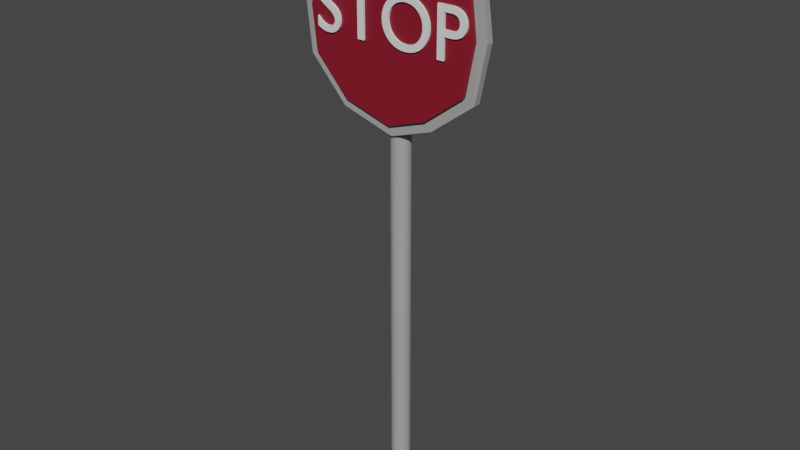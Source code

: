 # Source: Stop_Sign.blend  (saved by Blender 3.1.7; exported with 4.5.12 LTS)
import bpy
from mathutils import Matrix  # noqa: F401  (used for matrix-valued properties, if any)

bpy.ops.wm.read_factory_settings(use_empty=True)
scene = bpy.context.scene
scene.name = 'Scene'

# ---- collections
col_collection = bpy.data.collections.new('Collection'); scene.collection.children.link(col_collection)

# ---- materials (node trees are filled in below, after node groups)
mat_material_004 = bpy.data.materials.new('Material.004')
mat_material_004.use_transparent_shadow = False
mat_material_003 = bpy.data.materials.new('Material.003')
mat_material_003.use_transparent_shadow = False
mat_material_002 = bpy.data.materials.new('Material.002')
mat_material_002.use_transparent_shadow = False
mat_material_001 = bpy.data.materials.new('Material.001')
mat_material_001.use_transparent_shadow = False

# ---- material node trees
mat_material_004.use_nodes = True; mat_material_004.node_tree.nodes.clear()
_N = mat_material_004.node_tree.nodes; _L = mat_material_004.node_tree.links
n0 = _N.new('ShaderNodeBsdfPrincipled'); n0.name = 'Principled BSDF'; n0.location = (10, 300)
n0.distribution = 'GGX'
n0.subsurface_method = 'RANDOM_WALK_SKIN'
n0.inputs[0].default_value = (0.3663, 0.3663, 0.3663, 1.0)
n0.inputs[3].default_value = 1.45
n0.inputs[27].default_value = (0.0, 0.0, 0.0, 1.0)
n0.inputs[28].default_value = 1.0
n1 = _N.new('ShaderNodeOutputMaterial'); n1.name = 'Material Output'; n1.location = (300, 300)
_L.new(n0.outputs[0], n1.inputs[0])
n1.is_active_output = True
mat_material_003.use_nodes = True; mat_material_003.node_tree.nodes.clear()
_N = mat_material_003.node_tree.nodes; _L = mat_material_003.node_tree.links
n0 = _N.new('ShaderNodeBsdfPrincipled'); n0.name = 'Principled BSDF'; n0.location = (10, 300)
n0.distribution = 'GGX'
n0.subsurface_method = 'RANDOM_WALK_SKIN'
n0.inputs[0].default_value = (0.3663, 0.3663, 0.3663, 1.0)
n0.inputs[3].default_value = 1.45
n0.inputs[27].default_value = (0.0, 0.0, 0.0, 1.0)
n0.inputs[28].default_value = 1.0
n1 = _N.new('ShaderNodeOutputMaterial'); n1.name = 'Material Output'; n1.location = (300, 300)
_L.new(n0.outputs[0], n1.inputs[0])
n1.is_active_output = True
mat_material_002.use_nodes = True; mat_material_002.node_tree.nodes.clear()
_N = mat_material_002.node_tree.nodes; _L = mat_material_002.node_tree.links
n0 = _N.new('ShaderNodeBsdfPrincipled'); n0.name = 'Principled BSDF'; n0.location = (10, 300)
n0.distribution = 'GGX'
n0.subsurface_method = 'RANDOM_WALK_SKIN'
n0.inputs[0].default_value = (0.3663, 0.3663, 0.3663, 1.0)
n0.inputs[3].default_value = 1.45
n0.inputs[27].default_value = (0.0, 0.0, 0.0, 1.0)
n0.inputs[28].default_value = 1.0
n1 = _N.new('ShaderNodeOutputMaterial'); n1.name = 'Material Output'; n1.location = (300, 300)
_L.new(n0.outputs[0], n1.inputs[0])
n1.is_active_output = True
mat_material_001.use_nodes = True; mat_material_001.node_tree.nodes.clear()
_N = mat_material_001.node_tree.nodes; _L = mat_material_001.node_tree.links
n0 = _N.new('ShaderNodeBsdfPrincipled'); n0.name = 'Principled BSDF'; n0.location = (10, 300)
n0.distribution = 'GGX'
n0.subsurface_method = 'RANDOM_WALK_SKIN'
n0.inputs[0].default_value = (0.2346, 0.008023, 0.02217, 1.0)
n0.inputs[3].default_value = 1.45
n0.inputs[27].default_value = (0.0, 0.0, 0.0, 1.0)
n0.inputs[28].default_value = 1.0
n1 = _N.new('ShaderNodeOutputMaterial'); n1.name = 'Material Output'; n1.location = (300, 300)
_L.new(n0.outputs[0], n1.inputs[0])
n1.is_active_output = True

# ---- world
world_world = bpy.data.worlds.new('World'); scene.world = world_world
world_world.use_nodes = True; world_world.node_tree.nodes.clear()
_N = world_world.node_tree.nodes; _L = world_world.node_tree.links
n0 = _N.new('ShaderNodeOutputWorld'); n0.name = 'World Output'; n0.location = (300, 300)
n1 = _N.new('ShaderNodeBackground'); n1.name = 'Background'; n1.location = (10, 300)
n1.inputs[0].default_value = (0.05088, 0.05088, 0.05088, 1.0)
_L.new(n1.outputs[0], n0.inputs[0])
n0.is_active_output = True
world_world.color = (0.05088, 0.05088, 0.05088)
world_world.use_sun_shadow = False
world_world.sun_shadow_jitter_overblur = 0.0

# ---- meshes
me_cylinder = bpy.data.meshes.new('Cylinder')
me_cylinder.from_pydata([(0.0, 1.0, -1.0), (0.0, 1.0, 1.0), (0.1951, 0.9808, -1.0), (0.1951, 0.9808, 1.0), (0.3827, 0.9239, -1.0), (0.3827, 0.9239, 1.0), (0.5556, 0.8315, -1.0), (0.5556, 0.8315, 1.0), (0.7071, 0.7071, -1.0), (0.7071, 0.7071, 1.0), (0.8315, 0.5556, -1.0), (0.8315, 0.5556, 1.0), (0.9239, 0.3827, -1.0), (0.9239, 0.3827, 1.0), (0.9808, 0.1951, -1.0), (0.9808, 0.1951, 1.0), (1.0, -4.371e-08, -1.0), (1.0, -4.371e-08, 1.0), (0.9808, -0.1951, -1.0), (0.9808, -0.1951, 1.0), (0.9239, -0.3827, -1.0), (0.9239, -0.3827, 1.0), (0.8315, -0.5556, -1.0), (0.8315, -0.5556, 1.0), (0.7071, -0.7071, -1.0), (0.7071, -0.7071, 1.0), (0.5556, -0.8315, -1.0), (0.5556, -0.8315, 1.0), (0.3827, -0.9239, -1.0), (0.3827, -0.9239, 1.0), (0.1951, -0.9808, -1.0), (0.1951, -0.9808, 1.0), (-8.742e-08, -1.0, -1.0), (-8.742e-08, -1.0, 1.0), (-0.1951, -0.9808, -1.0), (-0.1951, -0.9808, 1.0), (-0.3827, -0.9239, -1.0), (-0.3827, -0.9239, 1.0), (-0.5556, -0.8315, -1.0), (-0.5556, -0.8315, 1.0), (-0.7071, -0.7071, -1.0), (-0.7071, -0.7071, 1.0), (-0.8315, -0.5556, -1.0), (-0.8315, -0.5556, 1.0), (-0.9239, -0.3827, -1.0), (-0.9239, -0.3827, 1.0), (-0.9808, -0.1951, -1.0), (-0.9808, -0.1951, 1.0), (-1.0, 1.192e-08, -1.0), (-1.0, 1.192e-08, 1.0), (-0.9808, 0.1951, -1.0), (-0.9808, 0.1951, 1.0), (-0.9239, 0.3827, -1.0), (-0.9239, 0.3827, 1.0), (-0.8315, 0.5556, -1.0), (-0.8315, 0.5556, 1.0), (-0.7071, 0.7071, -1.0), (-0.7071, 0.7071, 1.0), (-0.5556, 0.8315, -1.0), (-0.5556, 0.8315, 1.0), (-0.3827, 0.9239, -1.0), (-0.3827, 0.9239, 1.0), (-0.1951, 0.9808, -1.0), (-0.1951, 0.9808, 1.0)], [], [(0, 1, 3, 2), (2, 3, 5, 4), (4, 5, 7, 6), (6, 7, 9, 8), (8, 9, 11, 10), (10, 11, 13, 12), (12, 13, 15, 14), (14, 15, 17, 16), (16, 17, 19, 18), (18, 19, 21, 20), (20, 21, 23, 22), (22, 23, 25, 24), (24, 25, 27, 26), (26, 27, 29, 28), (28, 29, 31, 30), (30, 31, 33, 32), (32, 33, 35, 34), (34, 35, 37, 36), (36, 37, 39, 38), (38, 39, 41, 40), (40, 41, 43, 42), (42, 43, 45, 44), (44, 45, 47, 46), (46, 47, 49, 48), (48, 49, 51, 50), (50, 51, 53, 52), (52, 53, 55, 54), (54, 55, 57, 56), (56, 57, 59, 58), (58, 59, 61, 60), (3, 1, 63, 61, 59, 57, 55, 53, 51, 49, 47, 45, 43, 41, 39, 37, 35, 33, 31, 29, 27, 25, 23, 21, 19, 17, 15, 13, 11, 9, 7, 5), (60, 61, 63, 62), (62, 63, 1, 0), (0, 2, 4, 6, 8, 10, 12, 14, 16, 18, 20, 22, 24, 26, 28, 30, 32, 34, 36, 38, 40, 42, 44, 46, 48, 50, 52, 54, 56, 58, 60, 62)])
_uv = me_cylinder.uv_layers.new(name='UVMap')
_uv.uv.foreach_set('vector', [1.0, 0.5, 1.0, 1.0, 0.9688, 1.0, 0.9688, 0.5, 0.9688, 0.5, 0.9688, 1.0, 0.9375, 1.0, 0.9375, 0.5, 0.9375, 0.5, 0.9375, 1.0, 0.9062, 1.0, 0.9062, 0.5, 0.9062, 0.5, 0.9062, 1.0, 0.875, 1.0, 0.875, 0.5, 0.875, 0.5, 0.875, 1.0, 0.8438, 1.0, 0.8438, 0.5, 0.8438, 0.5, 0.8438, 1.0, 0.8125, 1.0, 0.8125, 0.5, 0.8125, 0.5, 0.8125, 1.0, 0.7812, 1.0, 0.7812, 0.5, 0.7812, 0.5, 0.7812, 1.0, 0.75, 1.0, 0.75, 0.5, 0.75, 0.5, 0.75, 1.0, 0.7188, 1.0, 0.7188, 0.5, 0.7188, 0.5, 0.7188, 1.0, 0.6875, 1.0, 0.6875, 0.5, 0.6875, 0.5, 0.6875, 1.0, 0.6562, 1.0, 0.6562, 0.5, 0.6562, 0.5, 0.6562, 1.0, 0.625, 1.0, 0.625, 0.5, 0.625, 0.5, 0.625, 1.0, 0.5938, 1.0, 0.5938, 0.5, 0.5938, 0.5, 0.5938, 1.0, 0.5625, 1.0, 0.5625, 0.5, 0.5625, 0.5, 0.5625, 1.0, 0.5312, 1.0, 0.5312, 0.5, 0.5312, 0.5, 0.5312, 1.0, 0.5, 1.0, 0.5, 0.5, 0.5, 0.5, 0.5, 1.0, 0.4688, 1.0, 0.4688, 0.5, 0.4688, 0.5, 0.4688, 1.0, 0.4375, 1.0, 0.4375, 0.5, 0.4375, 0.5, 0.4375, 1.0, 0.4062, 1.0, 0.4062, 0.5, 0.4062, 0.5, 0.4062, 1.0, 0.375, 1.0, 0.375, 0.5, 0.375, 0.5, 0.375, 1.0, 0.3438, 1.0, 0.3438, 0.5, 0.3438, 0.5, 0.3438, 1.0, 0.3125, 1.0, 0.3125, 0.5, 0.3125, 0.5, 0.3125, 1.0, 0.2812, 1.0, 0.2812, 0.5, 0.2812, 0.5, 0.2812, 1.0, 0.25, 1.0, 0.25, 0.5, 0.25, 0.5, 0.25, 1.0, 0.2188, 1.0, 0.2188, 0.5, 0.2188, 0.5, 0.2188, 1.0, 0.1875, 1.0, 0.1875, 0.5, 0.1875, 0.5, 0.1875, 1.0, 0.1562, 1.0, 0.1562, 0.5, 0.1562, 0.5, 0.1562, 1.0, 0.125, 1.0, 0.125, 0.5, 0.125, 0.5, 0.125, 1.0, 0.09375, 1.0, 0.09375, 0.5, 0.09375, 0.5, 0.09375, 1.0, 0.0625, 1.0, 0.0625, 0.5, 0.2968, 0.4854, 0.25, 0.49, 0.2032, 0.4854, 0.1582, 0.4717, 0.1167, 0.4496, 0.08029, 0.4197, 0.05045, 0.3833, 0.02827, 0.3418, 0.01461, 0.2968, 0.01, 0.25, 0.01461, 0.2032, 0.02827, 0.1582, 0.05045, 0.1167, 0.08029, 0.08029, 0.1167, 0.05045, 0.1582, 0.02827, 0.2032, 0.01461, 0.25, 0.01, 0.2968, 0.01461, 0.3418, 0.02827, 0.3833, 0.05045, 0.4197, 0.08029, 0.4496, 0.1167, 0.4717, 0.1582, 0.4854, 0.2032, 0.49, 0.25, 0.4854, 0.2968, 0.4717, 0.3418, 0.4496, 0.3833, 0.4197, 0.4197, 0.3833, 0.4496, 0.3418, 0.4717, 0.0625, 0.5, 0.0625, 1.0, 0.03125, 1.0, 0.03125, 0.5, 0.03125, 0.5, 0.03125, 1.0, 0.0, 1.0, 0.0, 0.5, 0.75, 0.49, 0.7968, 0.4854, 0.8418, 0.4717, 0.8833, 0.4496, 0.9197, 0.4197, 0.9496, 0.3833, 0.9717, 0.3418, 0.9854, 0.2968, 0.99, 0.25, 0.9854, 0.2032, 0.9717, 0.1582, 0.9496, 0.1167, 0.9197, 0.08029, 0.8833, 0.05045, 0.8418, 0.02827, 0.7968, 0.01461, 0.75, 0.01, 0.7032, 0.01461, 0.6582, 0.02827, 0.6167, 0.05045, 0.5803, 0.08029, 0.5504, 0.1167, 0.5283, 0.1582, 0.5146, 0.2032, 0.51, 0.25, 0.5146, 0.2968, 0.5283, 0.3418, 0.5504, 0.3833, 0.5803, 0.4197, 0.6167, 0.4496, 0.6582, 0.4717, 0.7032, 0.4854])
me_cylinder.materials.append(mat_material_004)
me_cylinder.use_remesh_fix_poles = True
me_cylinder.use_remesh_preserve_attributes = False
me_cylinder.update()
me_cylinder_001 = bpy.data.meshes.new('Cylinder.001')
me_cylinder_001.from_pydata([(0.0, 1.0, -1.0), (0.0, 1.0, 40.72), (0.1951, 0.9808, -1.0), (0.1951, 0.9808, 40.72), (0.3827, 0.9239, -1.0), (0.3827, 0.9239, 40.72), (0.5556, 0.8315, -1.0), (0.5556, 0.8315, 40.72), (0.7071, 0.7071, -1.0), (0.7071, 0.7071, 40.72), (0.8315, 0.5556, -1.0), (0.8315, 0.5556, 40.72), (0.9239, 0.3827, -1.0), (0.9239, 0.3827, 40.72), (0.9808, 0.1951, -1.0), (0.9808, 0.1951, 40.72), (1.0, -4.371e-08, -1.0), (1.0, -4.371e-08, 40.72), (0.9808, -0.1951, -1.0), (0.9808, -0.1951, 40.72), (0.9239, -0.3827, -1.0), (0.9239, -0.3827, 40.72), (0.8315, -0.5556, -1.0), (0.8315, -0.5556, 40.72), (0.7071, -0.7071, -1.0), (0.7071, -0.7071, 40.72), (0.5556, -0.8315, -1.0), (0.5556, -0.8315, 40.72), (0.3827, -0.9239, -1.0), (0.3827, -0.9239, 40.72), (0.1951, -0.9808, -1.0), (0.1951, -0.9808, 40.72), (-8.742e-08, -1.0, -1.0), (-8.742e-08, -1.0, 40.72), (-0.1951, -0.9808, -1.0), (-0.1951, -0.9808, 40.72), (-0.3827, -0.9239, -1.0), (-0.3827, -0.9239, 40.72), (-0.5556, -0.8315, -1.0), (-0.5556, -0.8315, 40.72), (-0.7071, -0.7071, -1.0), (-0.7071, -0.7071, 40.72), (-0.8315, -0.5556, -1.0), (-0.8315, -0.5556, 40.72), (-0.9239, -0.3827, -1.0), (-0.9239, -0.3827, 40.72), (-0.9808, -0.1951, -1.0), (-0.9808, -0.1951, 40.72), (-1.0, 1.192e-08, -1.0), (-1.0, 1.192e-08, 40.72), (-0.9808, 0.1951, -1.0), (-0.9808, 0.1951, 40.72), (-0.9239, 0.3827, -1.0), (-0.9239, 0.3827, 40.72), (-0.8315, 0.5556, -1.0), (-0.8315, 0.5556, 40.72), (-0.7071, 0.7071, -1.0), (-0.7071, 0.7071, 40.72), (-0.5556, 0.8315, -1.0), (-0.5556, 0.8315, 40.72), (-0.3827, 0.9239, -1.0), (-0.3827, 0.9239, 40.72), (-0.1951, 0.9808, -1.0), (-0.1951, 0.9808, 40.72)], [], [(0, 1, 3, 2), (2, 3, 5, 4), (4, 5, 7, 6), (6, 7, 9, 8), (8, 9, 11, 10), (10, 11, 13, 12), (12, 13, 15, 14), (14, 15, 17, 16), (16, 17, 19, 18), (18, 19, 21, 20), (20, 21, 23, 22), (22, 23, 25, 24), (24, 25, 27, 26), (26, 27, 29, 28), (28, 29, 31, 30), (30, 31, 33, 32), (32, 33, 35, 34), (34, 35, 37, 36), (36, 37, 39, 38), (38, 39, 41, 40), (40, 41, 43, 42), (42, 43, 45, 44), (44, 45, 47, 46), (46, 47, 49, 48), (48, 49, 51, 50), (50, 51, 53, 52), (52, 53, 55, 54), (54, 55, 57, 56), (56, 57, 59, 58), (58, 59, 61, 60), (3, 1, 63, 61, 59, 57, 55, 53, 51, 49, 47, 45, 43, 41, 39, 37, 35, 33, 31, 29, 27, 25, 23, 21, 19, 17, 15, 13, 11, 9, 7, 5), (60, 61, 63, 62), (62, 63, 1, 0), (0, 2, 4, 6, 8, 10, 12, 14, 16, 18, 20, 22, 24, 26, 28, 30, 32, 34, 36, 38, 40, 42, 44, 46, 48, 50, 52, 54, 56, 58, 60, 62)])
_uv = me_cylinder_001.uv_layers.new(name='UVMap')
_uv.uv.foreach_set('vector', [1.0, 0.5, 1.0, 1.0, 0.9688, 1.0, 0.9688, 0.5, 0.9688, 0.5, 0.9688, 1.0, 0.9375, 1.0, 0.9375, 0.5, 0.9375, 0.5, 0.9375, 1.0, 0.9062, 1.0, 0.9062, 0.5, 0.9062, 0.5, 0.9062, 1.0, 0.875, 1.0, 0.875, 0.5, 0.875, 0.5, 0.875, 1.0, 0.8438, 1.0, 0.8438, 0.5, 0.8438, 0.5, 0.8438, 1.0, 0.8125, 1.0, 0.8125, 0.5, 0.8125, 0.5, 0.8125, 1.0, 0.7812, 1.0, 0.7812, 0.5, 0.7812, 0.5, 0.7812, 1.0, 0.75, 1.0, 0.75, 0.5, 0.75, 0.5, 0.75, 1.0, 0.7188, 1.0, 0.7188, 0.5, 0.7188, 0.5, 0.7188, 1.0, 0.6875, 1.0, 0.6875, 0.5, 0.6875, 0.5, 0.6875, 1.0, 0.6562, 1.0, 0.6562, 0.5, 0.6562, 0.5, 0.6562, 1.0, 0.625, 1.0, 0.625, 0.5, 0.625, 0.5, 0.625, 1.0, 0.5938, 1.0, 0.5938, 0.5, 0.5938, 0.5, 0.5938, 1.0, 0.5625, 1.0, 0.5625, 0.5, 0.5625, 0.5, 0.5625, 1.0, 0.5312, 1.0, 0.5312, 0.5, 0.5312, 0.5, 0.5312, 1.0, 0.5, 1.0, 0.5, 0.5, 0.5, 0.5, 0.5, 1.0, 0.4688, 1.0, 0.4688, 0.5, 0.4688, 0.5, 0.4688, 1.0, 0.4375, 1.0, 0.4375, 0.5, 0.4375, 0.5, 0.4375, 1.0, 0.4062, 1.0, 0.4062, 0.5, 0.4062, 0.5, 0.4062, 1.0, 0.375, 1.0, 0.375, 0.5, 0.375, 0.5, 0.375, 1.0, 0.3438, 1.0, 0.3438, 0.5, 0.3438, 0.5, 0.3438, 1.0, 0.3125, 1.0, 0.3125, 0.5, 0.3125, 0.5, 0.3125, 1.0, 0.2812, 1.0, 0.2812, 0.5, 0.2812, 0.5, 0.2812, 1.0, 0.25, 1.0, 0.25, 0.5, 0.25, 0.5, 0.25, 1.0, 0.2188, 1.0, 0.2188, 0.5, 0.2188, 0.5, 0.2188, 1.0, 0.1875, 1.0, 0.1875, 0.5, 0.1875, 0.5, 0.1875, 1.0, 0.1562, 1.0, 0.1562, 0.5, 0.1562, 0.5, 0.1562, 1.0, 0.125, 1.0, 0.125, 0.5, 0.125, 0.5, 0.125, 1.0, 0.09375, 1.0, 0.09375, 0.5, 0.09375, 0.5, 0.09375, 1.0, 0.0625, 1.0, 0.0625, 0.5, 0.2968, 0.4854, 0.25, 0.49, 0.2032, 0.4854, 0.1582, 0.4717, 0.1167, 0.4496, 0.08029, 0.4197, 0.05045, 0.3833, 0.02827, 0.3418, 0.01461, 0.2968, 0.01, 0.25, 0.01461, 0.2032, 0.02827, 0.1582, 0.05045, 0.1167, 0.08029, 0.08029, 0.1167, 0.05045, 0.1582, 0.02827, 0.2032, 0.01461, 0.25, 0.01, 0.2968, 0.01461, 0.3418, 0.02827, 0.3833, 0.05045, 0.4197, 0.08029, 0.4496, 0.1167, 0.4717, 0.1582, 0.4854, 0.2032, 0.49, 0.25, 0.4854, 0.2968, 0.4717, 0.3418, 0.4496, 0.3833, 0.4197, 0.4197, 0.3833, 0.4496, 0.3418, 0.4717, 0.0625, 0.5, 0.0625, 1.0, 0.03125, 1.0, 0.03125, 0.5, 0.03125, 0.5, 0.03125, 1.0, 0.0, 1.0, 0.0, 0.5, 0.75, 0.49, 0.7968, 0.4854, 0.8418, 0.4717, 0.8833, 0.4496, 0.9197, 0.4197, 0.9496, 0.3833, 0.9717, 0.3418, 0.9854, 0.2968, 0.99, 0.25, 0.9854, 0.2032, 0.9717, 0.1582, 0.9496, 0.1167, 0.9197, 0.08029, 0.8833, 0.05045, 0.8418, 0.02827, 0.7968, 0.01461, 0.75, 0.01, 0.7032, 0.01461, 0.6582, 0.02827, 0.6167, 0.05045, 0.5803, 0.08029, 0.5504, 0.1167, 0.5283, 0.1582, 0.5146, 0.2032, 0.51, 0.25, 0.5146, 0.2968, 0.5283, 0.3418, 0.5504, 0.3833, 0.5803, 0.4197, 0.6167, 0.4496, 0.6582, 0.4717, 0.7032, 0.4854])
me_cylinder_001.materials.append(mat_material_003)
me_cylinder_001.use_remesh_fix_poles = True
me_cylinder_001.use_remesh_preserve_attributes = False
me_cylinder_001.update()
me_icosphere = bpy.data.meshes.new('Icosphere')
me_icosphere.from_pydata([(-4.825e-06, 0.005326, -0.457), (-0.4088, 0.005326, -0.2044), (0.4088, 0.005326, 0.2044), (-4.825e-06, 0.005326, 0.457), (0.3888, 0.005326, -0.2403), (-0.2403, 0.005326, -0.3888), (-0.3888, 0.005326, 0.2403), (0.2403, 0.005326, 0.3888), (0.4347, 0.008227, 1.049e-05), (0.1944, 0.004429, -0.3888), (-0.4347, 0.008153, 1.049e-05), (-0.1944, 0.005326, 0.3888), (4.834e-06, 0.03592, -0.457), (-0.4088, 0.03592, -0.2044), (0.4088, 0.03592, 0.2044), (4.834e-06, 0.03592, 0.457), (0.3888, 0.03592, -0.2403), (-0.2403, 0.03592, -0.3888), (-0.3888, 0.03592, 0.2403), (0.2403, 0.03592, 0.3888), (0.4347, 0.03882, -1.049e-05), (0.1944, 0.03502, -0.3888), (-0.4347, 0.03875, -1.049e-05), (-0.1944, 0.03592, 0.3888)], [], [(5, 0, 9, 4, 8, 2, 7, 3, 11, 6, 10, 1), (17, 13, 22, 18, 23, 15, 19, 14, 20, 16, 21, 12), (1, 10, 22, 13), (2, 8, 20, 14), (5, 1, 13, 17), (10, 6, 18, 22), (4, 9, 21, 16), (7, 2, 14, 19), (11, 3, 15, 23), (0, 5, 17, 12), (9, 0, 12, 21), (8, 4, 16, 20), (6, 11, 23, 18), (3, 7, 19, 15)])
_uv = me_icosphere.uv_layers.new(name='UVMap')
_uv.uv.foreach_set('vector', [0.0, 0.0, 0.0, 0.0, 0.0, 0.0, 0.0, 0.0, 0.0, 0.0, 0.0, 0.0, 0.0, 0.0, 0.0, 0.0, 0.0, 0.0, 0.0, 0.0, 0.0, 0.0, 0.0, 0.0, 0.0, 0.0, 0.0, 0.0, 0.0, 0.0, 0.0, 0.0, 0.0, 0.0, 0.0, 0.0, 0.0, 0.0, 0.0, 0.0, 0.0, 0.0, 0.0, 0.0, 0.0, 0.0, 0.0, 0.0, 0.0, 0.0, 0.0, 0.0, 0.0, 0.0, 0.0, 0.0, 0.0, 0.0, 0.0, 0.0, 0.0, 0.0, 0.0, 0.0, 0.0, 0.0, 0.0, 0.0, 0.0, 0.0, 0.0, 0.0, 0.0, 0.0, 0.0, 0.0, 0.0, 0.0, 0.0, 0.0, 0.0, 0.0, 0.0, 0.0, 0.0, 0.0, 0.0, 0.0, 0.0, 0.0, 0.0, 0.0, 0.0, 0.0, 0.0, 0.0, 0.0, 0.0, 0.0, 0.0, 0.0, 0.0, 0.0, 0.0, 0.0, 0.0, 0.0, 0.0, 0.0, 0.0, 0.0, 0.0, 0.0, 0.0, 0.0, 0.0, 0.0, 0.0, 0.0, 0.0, 0.0, 0.0, 0.0, 0.0, 0.0, 0.0, 0.0, 0.0, 0.0, 0.0, 0.0, 0.0, 0.0, 0.0, 0.0, 0.0, 0.0, 0.0, 0.0, 0.0, 0.0, 0.0, 0.0, 0.0])
me_icosphere.materials.append(mat_material_002)
me_icosphere.use_remesh_fix_poles = True
me_icosphere.use_remesh_preserve_attributes = False
me_icosphere.update()
me_icosphere_001 = bpy.data.meshes.new('Icosphere.001')
me_icosphere_001.from_pydata([(-4.825e-06, -0.03672, -0.457), (-0.4088, -0.03672, -0.2044), (0.4088, -0.03672, 0.2044), (-4.825e-06, -0.03672, 0.457), (0.3888, -0.03672, -0.2403), (-0.2403, -0.03672, -0.3888), (-0.3888, -0.03672, 0.2403), (0.2403, -0.03672, 0.3888), (0.4347, -0.03382, 1.049e-05), (0.1944, -0.03762, -0.3888), (-0.4347, -0.0339, 1.049e-05), (-0.1944, -0.03672, 0.3888), (4.834e-06, -0.01165, -0.457), (-0.4088, -0.01165, -0.2044), (0.4088, -0.01165, 0.2044), (4.834e-06, -0.01165, 0.457), (0.3888, -0.01165, -0.2403), (-0.2403, -0.01165, -0.3888), (-0.3888, -0.01165, 0.2403), (0.2403, -0.01165, 0.3888), (0.4347, -0.008752, -1.049e-05), (0.1944, -0.01255, -0.3888), (-0.4347, -0.008827, -1.049e-05), (-0.1944, -0.01165, 0.3888)], [], [(5, 0, 9, 4, 8, 2, 7, 3, 11, 6, 10, 1), (17, 13, 22, 18, 23, 15, 19, 14, 20, 16, 21, 12), (1, 10, 22, 13), (2, 8, 20, 14), (5, 1, 13, 17), (10, 6, 18, 22), (4, 9, 21, 16), (7, 2, 14, 19), (11, 3, 15, 23), (0, 5, 17, 12), (9, 0, 12, 21), (8, 4, 16, 20), (6, 11, 23, 18), (3, 7, 19, 15)])
_uv = me_icosphere_001.uv_layers.new(name='UVMap')
_uv.uv.foreach_set('vector', [0.0, 0.0, 0.0, 0.0, 0.0, 0.0, 0.0, 0.0, 0.0, 0.0, 0.0, 0.0, 0.0, 0.0, 0.0, 0.0, 0.0, 0.0, 0.0, 0.0, 0.0, 0.0, 0.0, 0.0, 0.0, 0.0, 0.0, 0.0, 0.0, 0.0, 0.0, 0.0, 0.0, 0.0, 0.0, 0.0, 0.0, 0.0, 0.0, 0.0, 0.0, 0.0, 0.0, 0.0, 0.0, 0.0, 0.0, 0.0, 0.0, 0.0, 0.0, 0.0, 0.0, 0.0, 0.0, 0.0, 0.0, 0.0, 0.0, 0.0, 0.0, 0.0, 0.0, 0.0, 0.0, 0.0, 0.0, 0.0, 0.0, 0.0, 0.0, 0.0, 0.0, 0.0, 0.0, 0.0, 0.0, 0.0, 0.0, 0.0, 0.0, 0.0, 0.0, 0.0, 0.0, 0.0, 0.0, 0.0, 0.0, 0.0, 0.0, 0.0, 0.0, 0.0, 0.0, 0.0, 0.0, 0.0, 0.0, 0.0, 0.0, 0.0, 0.0, 0.0, 0.0, 0.0, 0.0, 0.0, 0.0, 0.0, 0.0, 0.0, 0.0, 0.0, 0.0, 0.0, 0.0, 0.0, 0.0, 0.0, 0.0, 0.0, 0.0, 0.0, 0.0, 0.0, 0.0, 0.0, 0.0, 0.0, 0.0, 0.0, 0.0, 0.0, 0.0, 0.0, 0.0, 0.0, 0.0, 0.0, 0.0, 0.0, 0.0, 0.0])
me_icosphere_001.materials.append(mat_material_001)
me_icosphere_001.use_remesh_fix_poles = True
me_icosphere_001.use_remesh_preserve_attributes = False
me_icosphere_001.update()
me_text = bpy.data.meshes.new('Text')
me_text.from_pydata([(0.7425, 0.341, 0.0), (0.7425, -0.341, 0.0), (0.8405, -0.341, 0.0), (0.8405, -0.046, 0.0), (0.9425, -0.046, 0.0), (0.9802, -0.04429, 0.0), (1.014, -0.03928, 0.0), (1.045, -0.0312, 0.0), (1.072, -0.02026, 0.0), (1.096, -0.006663, 0.0), (1.117, 0.009375, 0.0), (1.134, 0.02764, 0.0), (1.148, 0.04793, 0.0), (1.159, 0.07002, 0.0), (1.166, 0.0937, 0.0), (1.171, 0.1188, 0.0), (1.173, 0.145, 0.0), (1.171, 0.1715, 0.0), (1.167, 0.197, 0.0), (1.16, 0.2212, 0.0), (1.149, 0.2438, 0.0), (1.136, 0.2647, 0.0), (1.12, 0.2835, 0.0), (1.101, 0.3001, 0.0), (1.078, 0.3142, 0.0), (1.052, 0.3256, 0.0), (1.023, 0.334, 0.0), (0.9911, 0.3392, 0.0), (0.9555, 0.341, 0.0), (0.8405, 0.253, 0.0), (0.9555, 0.253, 0.0), (0.9765, 0.2519, 0.0), (0.995, 0.2488, 0.0), (1.011, 0.2438, 0.0), (1.025, 0.2371, 0.0), (1.037, 0.2291, 0.0), (1.047, 0.2198, 0.0), (1.055, 0.2094, 0.0), (1.061, 0.1982, 0.0), (1.066, 0.1863, 0.0), (1.069, 0.1741, 0.0), (1.071, 0.1615, 0.0), (1.072, 0.149, 0.0), (1.071, 0.1326, 0.0), (1.068, 0.1175, 0.0), (1.063, 0.1036, 0.0), (1.057, 0.09104, 0.0), (1.049, 0.07983, 0.0), (1.039, 0.07, 0.0), (1.028, 0.06159, 0.0), (1.015, 0.05463, 0.0), (1.001, 0.04916, 0.0), (0.9857, 0.0452, 0.0), (0.9692, 0.04281, 0.0), (0.9515, 0.042, 0.0), (0.8405, 0.042, 0.0), (-0.1055, 0.0, 0.0), (-0.1026, -0.04575, 0.0), (-0.09402, -0.09016, 0.0), (-0.07998, -0.1327, 0.0), (-0.06069, -0.173, 0.0), (-0.03633, -0.2103, 0.0), (-0.007125, -0.2444, 0.0), (0.02673, -0.2746, 0.0), (0.06502, -0.3004, 0.0), (0.1075, -0.3213, 0.0), (0.1541, -0.3369, 0.0), (0.2045, -0.3466, 0.0), (0.2585, -0.35, 0.0), (0.3143, -0.3466, 0.0), (0.366, -0.3369, 0.0), (0.4136, -0.3212, 0.0), (0.4568, -0.3001, 0.0), (0.4956, -0.2742, 0.0), (0.5296, -0.244, 0.0), (0.5589, -0.2099, 0.0), (0.5832, -0.1725, 0.0), (0.6023, -0.1323, 0.0), (0.6162, -0.08981, 0.0), (0.6247, -0.04554, 0.0), (0.6275, 0.0, 0.0), (0.6246, 0.0468, 0.0), (0.6159, 0.0919, 0.0), (0.6018, 0.1348, 0.0), (0.5824, 0.1752, 0.0), (0.5578, 0.2125, 0.0), (0.5284, 0.2462, 0.0), (0.4943, 0.2761, 0.0), (0.4556, 0.3015, 0.0), (0.4128, 0.322, 0.0), (0.3658, 0.3373, 0.0), (0.315, 0.3467, 0.0), (0.2605, 0.35, 0.0), (0.2069, 0.3467, 0.0), (0.1567, 0.3372, 0.0), (0.1101, 0.3219, 0.0), (0.06739, 0.3013, 0.0), (0.02882, 0.2758, 0.0), (-0.005375, 0.2459, 0.0), (-0.03497, 0.212, 0.0), (-0.05972, 0.1747, 0.0), (-0.07939, 0.1344, 0.0), (-0.09374, 0.09155, 0.0), (-0.1025, 0.04659, 0.0), (-0.0045, 0.0, 0.0), (-0.002189, 0.03663, 0.0), (0.004574, 0.07134, 0.0), (0.01553, 0.1039, 0.0), (0.03043, 0.1341, 0.0), (0.049, 0.1616, 0.0), (0.071, 0.1863, 0.0), (0.09617, 0.2078, 0.0), (0.1242, 0.2259, 0.0), (0.155, 0.2405, 0.0), (0.1881, 0.2512, 0.0), (0.2234, 0.2577, 0.0), (0.2605, 0.26, 0.0), (0.2979, 0.2577, 0.0), (0.3333, 0.2512, 0.0), (0.3666, 0.2405, 0.0), (0.3975, 0.2259, 0.0), (0.4256, 0.2078, 0.0), (0.4509, 0.1863, 0.0), (0.4729, 0.1616, 0.0), (0.4915, 0.1341, 0.0), (0.5065, 0.1039, 0.0), (0.5174, 0.07134, 0.0), (0.5242, 0.03663, 0.0), (0.5265, 0.0, 0.0), (0.5242, -0.03642, 0.0), (0.5174, -0.071, 0.0), (0.5065, -0.1035, 0.0), (0.4915, -0.1336, 0.0), (0.4729, -0.1612, 0.0), (0.4509, -0.1859, 0.0), (0.4256, -0.2075, 0.0), (0.3975, -0.2257, 0.0), (0.3666, -0.2403, 0.0), (0.3333, -0.2511, 0.0), (0.2979, -0.2577, 0.0), (0.2605, -0.26, 0.0), (0.2234, -0.2577, 0.0), (0.1881, -0.2511, 0.0), (0.155, -0.2403, 0.0), (0.1242, -0.2257, 0.0), (0.09617, -0.2075, 0.0), (0.071, -0.1859, 0.0), (0.049, -0.1612, 0.0), (0.03043, -0.1336, 0.0), (0.01553, -0.1035, 0.0), (0.004574, -0.071, 0.0), (-0.002189, -0.03642, 0.0), (-0.1675, 0.341, 0.0), (-0.7375, 0.341, 0.0), (-0.7375, 0.253, 0.0), (-0.5015, 0.253, 0.0), (-0.5015, -0.341, 0.0), (-0.4035, -0.341, 0.0), (-0.4035, 0.253, 0.0), (-0.1675, 0.253, 0.0), (-0.8135, 0.302, 0.0), (-0.8256, 0.3097, 0.0), (-0.8378, 0.3167, 0.0), (-0.8502, 0.323, 0.0), (-0.8627, 0.3287, 0.0), (-0.8753, 0.3337, 0.0), (-0.888, 0.338, 0.0), (-0.9008, 0.3417, 0.0), (-0.9136, 0.3447, 0.0), (-0.9266, 0.347, 0.0), (-0.9395, 0.3487, 0.0), (-0.9525, 0.3497, 0.0), (-0.9655, 0.35, 0.0), (-0.9958, 0.3485, 0.0), (-1.024, 0.3442, 0.0), (-1.051, 0.3372, 0.0), (-1.075, 0.3275, 0.0), (-1.097, 0.3153, 0.0), (-1.116, 0.3006, 0.0), (-1.133, 0.2837, 0.0), (-1.147, 0.2645, 0.0), (-1.158, 0.2433, 0.0), (-1.166, 0.22, 0.0), (-1.171, 0.1949, 0.0), (-1.173, 0.168, 0.0), (-1.167, 0.1246, 0.0), (-1.151, 0.08738, 0.0), (-1.126, 0.05519, 0.0), (-1.096, 0.02704, 0.0), (-1.062, 0.0019, 0.0), (-1.025, -0.02125, 0.0), (-0.9885, -0.04344, 0.0), (-0.954, -0.0657, 0.0), (-0.9236, -0.08906, 0.0), (-0.8994, -0.1145, 0.0), (-0.8833, -0.1432, 0.0), (-0.8775, -0.176, 0.0), (-0.8782, -0.1857, 0.0), (-0.8804, -0.1956, 0.0), (-0.8842, -0.2055, 0.0), (-0.8894, -0.2152, 0.0), (-0.8962, -0.2245, 0.0), (-0.9045, -0.2333, 0.0), (-0.9144, -0.2412, 0.0), (-0.9259, -0.2481, 0.0), (-0.9391, -0.2539, 0.0), (-0.9539, -0.2583, 0.0), (-0.9704, -0.261, 0.0), (-0.9885, -0.262, 0.0), (-1.005, -0.2613, 0.0), (-1.022, -0.2591, 0.0), (-1.038, -0.2555, 0.0), (-1.054, -0.2506, 0.0), (-1.07, -0.2442, 0.0), (-1.085, -0.2365, 0.0), (-1.1, -0.2275, 0.0), (-1.115, -0.2171, 0.0), (-1.129, -0.2055, 0.0), (-1.142, -0.1926, 0.0), (-1.156, -0.1784, 0.0), (-1.169, -0.163, 0.0), (-1.169, -0.287, 0.0), (-1.154, -0.2973, 0.0), (-1.14, -0.3066, 0.0), (-1.125, -0.315, 0.0), (-1.11, -0.3224, 0.0), (-1.095, -0.329, 0.0), (-1.079, -0.3346, 0.0), (-1.064, -0.3394, 0.0), (-1.047, -0.3432, 0.0), (-1.031, -0.3462, 0.0), (-1.013, -0.3483, 0.0), (-0.9957, -0.3496, 0.0), (-0.9775, -0.35, 0.0), (-0.9506, -0.3484, 0.0), (-0.9252, -0.3437, 0.0), (-0.9013, -0.3361, 0.0), (-0.8791, -0.3258, 0.0), (-0.8589, -0.3129, 0.0), (-0.8408, -0.2976, 0.0), (-0.8249, -0.2801, 0.0), (-0.8116, -0.2605, 0.0), (-0.8009, -0.239, 0.0), (-0.793, -0.2159, 0.0), (-0.7882, -0.1911, 0.0), (-0.7865, -0.165, 0.0), (-0.7923, -0.1151, 0.0), (-0.8084, -0.07312, 0.0), (-0.8326, -0.03781, 0.0), (-0.863, -0.007963, 0.0), (-0.8975, 0.01765, 0.0), (-0.934, 0.04025, 0.0), (-0.9705, 0.06106, 0.0), (-1.005, 0.0813, 0.0), (-1.035, 0.1022, 0.0), (-1.06, 0.125, 0.0), (-1.076, 0.1508, 0.0), (-1.082, 0.181, 0.0), (-1.081, 0.1927, 0.0), (-1.078, 0.2037, 0.0), (-1.073, 0.2139, 0.0), (-1.068, 0.2233, 0.0), (-1.06, 0.2319, 0.0), (-1.051, 0.2395, 0.0), (-1.041, 0.2461, 0.0), (-1.03, 0.2517, 0.0), (-1.017, 0.2561, 0.0), (-1.003, 0.2593, 0.0), (-0.9889, 0.2613, 0.0), (-0.9735, 0.262, 0.0), (-0.9618, 0.2617, 0.0), (-0.9497, 0.2606, 0.0), (-0.9373, 0.2586, 0.0), (-0.9245, 0.2558, 0.0), (-0.9114, 0.252, 0.0), (-0.898, 0.2471, 0.0), (-0.8844, 0.2411, 0.0), (-0.8705, 0.2339, 0.0), (-0.8565, 0.2253, 0.0), (-0.8423, 0.2154, 0.0), (-0.828, 0.204, 0.0), (-0.8135, 0.191, 0.0)], [], [(1, 29, 0), (29, 28, 0), (29, 27, 28), (29, 26, 27), (29, 25, 26), (29, 24, 25), (29, 23, 24), (29, 22, 23), (29, 21, 22), (29, 30, 21), (30, 20, 21), (1, 55, 29), (31, 20, 30), (32, 20, 31), (33, 20, 32), (33, 19, 20), (34, 19, 33), (35, 19, 34), (36, 19, 35), (36, 18, 19), (37, 18, 36), (38, 18, 37), (39, 18, 38), (39, 17, 18), (40, 17, 39), (41, 17, 40), (41, 16, 17), (42, 16, 41), (43, 16, 42), (43, 15, 16), (44, 15, 43), (44, 14, 15), (45, 14, 44), (46, 14, 45), (46, 13, 14), (47, 13, 46), (48, 13, 47), (48, 12, 13), (49, 12, 48), (50, 12, 49), (51, 12, 50), (52, 12, 51), (52, 11, 12), (53, 11, 52), (54, 11, 53), (1, 3, 55), (3, 54, 55), (3, 11, 54), (3, 10, 11), (3, 9, 10), (3, 8, 9), (3, 7, 8), (3, 6, 7), (3, 5, 6), (3, 4, 5), (1, 2, 3), (93, 91, 92), (93, 90, 91), (94, 90, 93), (94, 89, 90), (95, 89, 94), (95, 88, 89), (96, 88, 95), (96, 87, 88), (97, 87, 96), (97, 86, 87), (98, 116, 97), (116, 86, 97), (98, 115, 116), (117, 86, 116), (98, 114, 115), (118, 86, 117), (98, 113, 114), (119, 86, 118), (119, 85, 86), (99, 113, 98), (99, 112, 113), (120, 85, 119), (99, 111, 112), (121, 85, 120), (121, 84, 85), (100, 111, 99), (100, 110, 111), (122, 84, 121), (100, 109, 110), (123, 84, 122), (123, 83, 84), (101, 109, 100), (101, 108, 109), (124, 83, 123), (124, 82, 83), (102, 108, 101), (102, 107, 108), (125, 82, 124), (126, 82, 125), (102, 106, 107), (126, 81, 82), (103, 106, 102), (127, 81, 126), (103, 105, 106), (127, 80, 81), (56, 105, 103), (128, 80, 127), (56, 104, 105), (57, 104, 56), (57, 151, 104), (129, 80, 128), (129, 79, 80), (130, 79, 129), (57, 150, 151), (130, 78, 79), (58, 150, 57), (131, 78, 130), (58, 149, 150), (131, 77, 78), (59, 149, 58), (132, 77, 131), (59, 148, 149), (132, 76, 77), (60, 148, 59), (133, 76, 132), (60, 147, 148), (134, 76, 133), (60, 146, 147), (134, 75, 76), (61, 146, 60), (135, 75, 134), (61, 145, 146), (136, 75, 135), (61, 144, 145), (136, 74, 75), (62, 144, 61), (137, 74, 136), (62, 143, 144), (138, 74, 137), (62, 142, 143), (138, 73, 74), (63, 142, 62), (139, 73, 138), (63, 141, 142), (140, 73, 139), (63, 140, 141), (63, 73, 140), (63, 72, 73), (64, 72, 63), (64, 71, 72), (65, 71, 64), (65, 70, 71), (66, 70, 65), (66, 69, 70), (67, 69, 66), (67, 68, 69), (154, 152, 153), (154, 159, 152), (155, 159, 154), (156, 158, 155), (158, 159, 155), (156, 157, 158), (173, 171, 172), (173, 170, 171), (173, 169, 170), (174, 169, 173), (174, 168, 169), (174, 167, 168), (175, 167, 174), (175, 166, 167), (175, 165, 166), (176, 165, 175), (176, 164, 165), (176, 163, 164), (177, 163, 176), (177, 162, 163), (177, 161, 162), (178, 161, 177), (178, 160, 161), (178, 273, 160), (273, 274, 160), (274, 275, 160), (275, 276, 160), (276, 277, 160), (277, 278, 160), (278, 279, 160), (279, 280, 160), (280, 281, 160), (179, 271, 178), (271, 272, 178), (272, 273, 178), (180, 269, 179), (269, 270, 179), (270, 271, 179), (181, 268, 180), (268, 269, 180), (181, 267, 268), (181, 266, 267), (181, 265, 266), (181, 264, 265), (181, 263, 264), (182, 263, 181), (182, 262, 263), (182, 261, 262), (182, 260, 261), (183, 260, 182), (183, 259, 260), (183, 258, 259), (184, 258, 183), (184, 257, 258), (184, 256, 257), (185, 256, 184), (185, 255, 256), (185, 254, 255), (186, 254, 185), (186, 253, 254), (187, 253, 186), (187, 252, 253), (187, 251, 252), (188, 251, 187), (188, 250, 251), (189, 250, 188), (189, 249, 250), (190, 249, 189), (190, 248, 249), (191, 248, 190), (191, 247, 248), (192, 247, 191), (193, 247, 192), (193, 246, 247), (194, 246, 193), (195, 246, 194), (195, 245, 246), (196, 245, 195), (221, 219, 220), (196, 244, 245), (197, 244, 196), (221, 218, 219), (198, 244, 197), (198, 243, 244), (221, 217, 218), (199, 243, 198), (221, 216, 217), (200, 243, 199), (201, 243, 200), (201, 242, 243), (221, 215, 216), (202, 242, 201), (221, 214, 215), (203, 242, 202), (221, 213, 214), (203, 241, 242), (204, 241, 203), (221, 212, 213), (205, 241, 204), (221, 211, 212), (206, 241, 205), (221, 210, 211), (207, 241, 206), (221, 209, 210), (207, 240, 241), (208, 240, 207), (221, 208, 209), (221, 240, 208), (221, 239, 240), (222, 239, 221), (223, 239, 222), (223, 238, 239), (224, 238, 223), (224, 237, 238), (225, 237, 224), (226, 237, 225), (226, 236, 237), (227, 236, 226), (228, 236, 227), (228, 235, 236), (229, 235, 228), (230, 235, 229), (230, 234, 235), (231, 234, 230), (232, 234, 231), (232, 233, 234)])
_uv = me_text.uv_layers.new(name='UVMap')
_uv.uv.foreach_set('vector', [0.01818, 0.0, 0.5273, 0.0, 0.0, 0.0, 0.5273, 0.0, 0.5091, 0.0, 0.0, 0.0, 0.5273, 0.0, 0.4909, 0.0, 0.5091, 0.0, 0.5273, 0.0, 0.4727, 0.0, 0.4909, 0.0, 0.5273, 0.0, 0.4545, 0.0, 0.4727, 0.0, 0.5273, 0.0, 0.4364, 0.0, 0.4545, 0.0, 0.5273, 0.0, 0.4182, 0.0, 0.4364, 0.0, 0.5273, 0.0, 0.4, 0.0, 0.4182, 0.0, 0.5273, 0.0, 0.3818, 0.0, 0.4, 0.0, 0.5273, 0.0, 0.5455, 0.0, 0.3818, 0.0, 0.5455, 0.0, 0.3636, 0.0, 0.3818, 0.0, 0.01818, 0.0, 1.0, 0.0, 0.5273, 0.0, 0.5636, 0.0, 0.3636, 0.0, 0.5455, 0.0, 0.5818, 0.0, 0.3636, 0.0, 0.5636, 0.0, 0.6, 0.0, 0.3636, 0.0, 0.5818, 0.0, 0.6, 0.0, 0.3455, 0.0, 0.3636, 0.0, 0.6182, 0.0, 0.3455, 0.0, 0.6, 0.0, 0.6364, 0.0, 0.3455, 0.0, 0.6182, 0.0, 0.6545, 0.0, 0.3455, 0.0, 0.6364, 0.0, 0.6545, 0.0, 0.3273, 0.0, 0.3455, 0.0, 0.6727, 0.0, 0.3273, 0.0, 0.6545, 0.0, 0.6909, 0.0, 0.3273, 0.0, 0.6727, 0.0, 0.7091, 0.0, 0.3273, 0.0, 0.6909, 0.0, 0.7091, 0.0, 0.3091, 0.0, 0.3273, 0.0, 0.7273, 0.0, 0.3091, 0.0, 0.7091, 0.0, 0.7455, 0.0, 0.3091, 0.0, 0.7273, 0.0, 0.7455, 0.0, 0.2909, 0.0, 0.3091, 0.0, 0.7636, 0.0, 0.2909, 0.0, 0.7455, 0.0, 0.7818, 0.0, 0.2909, 0.0, 0.7636, 0.0, 0.7818, 0.0, 0.2727, 0.0, 0.2909, 0.0, 0.8, 0.0, 0.2727, 0.0, 0.7818, 0.0, 0.8, 0.0, 0.2545, 0.0, 0.2727, 0.0, 0.8182, 0.0, 0.2545, 0.0, 0.8, 0.0, 0.8364, 0.0, 0.2545, 0.0, 0.8182, 0.0, 0.8364, 0.0, 0.2364, 0.0, 0.2545, 0.0, 0.8545, 0.0, 0.2364, 0.0, 0.8364, 0.0, 0.8727, 0.0, 0.2364, 0.0, 0.8545, 0.0, 0.8727, 0.0, 0.2182, 0.0, 0.2364, 0.0, 0.8909, 0.0, 0.2182, 0.0, 0.8727, 0.0, 0.9091, 0.0, 0.2182, 0.0, 0.8909, 0.0, 0.9273, 0.0, 0.2182, 0.0, 0.9091, 0.0, 0.9455, 0.0, 0.2182, 0.0, 0.9273, 0.0, 0.9455, 0.0, 0.2, 0.0, 0.2182, 0.0, 0.9636, 0.0, 0.2, 0.0, 0.9455, 0.0, 0.9818, 0.0, 0.2, 0.0, 0.9636, 0.0, 0.01818, 0.0, 0.05455, 0.0, 1.0, 0.0, 0.05455, 0.0, 0.9818, 0.0, 1.0, 0.0, 0.05455, 0.0, 0.2, 0.0, 0.9818, 0.0, 0.05455, 0.0, 0.1818, 0.0, 0.2, 0.0, 0.05455, 0.0, 0.1636, 0.0, 0.1818, 0.0, 0.05455, 0.0, 0.1455, 0.0, 0.1636, 0.0, 0.05455, 0.0, 0.1273, 0.0, 0.1455, 0.0, 0.05455, 0.0, 0.1091, 0.0, 0.1273, 0.0, 0.05455, 0.0, 0.09091, 0.0, 0.1091, 0.0, 0.05455, 0.0, 0.07273, 0.0, 0.09091, 0.0, 0.01818, 0.0, 0.03636, 0.0, 0.05455, 0.0, 0.3895, 0.0, 0.3684, 0.0, 0.3789, 0.0, 0.3895, 0.0, 0.3579, 0.0, 0.3684, 0.0, 0.4, 0.0, 0.3579, 0.0, 0.3895, 0.0, 0.4, 0.0, 0.3474, 0.0, 0.3579, 0.0, 0.4105, 0.0, 0.3474, 0.0, 0.4, 0.0, 0.4105, 0.0, 0.3368, 0.0, 0.3474, 0.0, 0.4211, 0.0, 0.3368, 0.0, 0.4105, 0.0, 0.4211, 0.0, 0.3263, 0.0, 0.3368, 0.0, 0.4316, 0.0, 0.3263, 0.0, 0.4211, 0.0, 0.4316, 0.0, 0.3158, 0.0, 0.3263, 0.0, 0.4421, 0.0, 0.6316, 0.0, 0.4316, 0.0, 0.6316, 0.0, 0.3158, 0.0, 0.4316, 0.0, 0.4421, 0.0, 0.6211, 0.0, 0.6316, 0.0, 0.6421, 0.0, 0.3158, 0.0, 0.6316, 0.0, 0.4421, 0.0, 0.6105, 0.0, 0.6211, 0.0, 0.6526, 0.0, 0.3158, 0.0, 0.6421, 0.0, 0.4421, 0.0, 0.6, 0.0, 0.6105, 0.0, 0.6632, 0.0, 0.3158, 0.0, 0.6526, 0.0, 0.6632, 0.0, 0.3053, 0.0, 0.3158, 0.0, 0.4526, 0.0, 0.6, 0.0, 0.4421, 0.0, 0.4526, 0.0, 0.5895, 0.0, 0.6, 0.0, 0.6737, 0.0, 0.3053, 0.0, 0.6632, 0.0, 0.4526, 0.0, 0.5789, 0.0, 0.5895, 0.0, 0.6842, 0.0, 0.3053, 0.0, 0.6737, 0.0, 0.6842, 0.0, 0.2947, 0.0, 0.3053, 0.0, 0.4632, 0.0, 0.5789, 0.0, 0.4526, 0.0, 0.4632, 0.0, 0.5684, 0.0, 0.5789, 0.0, 0.6947, 0.0, 0.2947, 0.0, 0.6842, 0.0, 0.4632, 0.0, 0.5579, 0.0, 0.5684, 0.0, 0.7053, 0.0, 0.2947, 0.0, 0.6947, 0.0, 0.7053, 0.0, 0.2842, 0.0, 0.2947, 0.0, 0.4737, 0.0, 0.5579, 0.0, 0.4632, 0.0, 0.4737, 0.0, 0.5474, 0.0, 0.5579, 0.0, 0.7158, 0.0, 0.2842, 0.0, 0.7053, 0.0, 0.7158, 0.0, 0.2737, 0.0, 0.2842, 0.0, 0.4842, 0.0, 0.5474, 0.0, 0.4737, 0.0, 0.4842, 0.0, 0.5368, 0.0, 0.5474, 0.0, 0.7263, 0.0, 0.2737, 0.0, 0.7158, 0.0, 0.7368, 0.0, 0.2737, 0.0, 0.7263, 0.0, 0.4842, 0.0, 0.5263, 0.0, 0.5368, 0.0, 0.7368, 0.0, 0.2632, 0.0, 0.2737, 0.0, 0.4947, 0.0, 0.5263, 0.0, 0.4842, 0.0, 0.7474, 0.0, 0.2632, 0.0, 0.7368, 0.0, 0.4947, 0.0, 0.5158, 0.0, 0.5263, 0.0, 0.7474, 0.0, 0.2526, 0.0, 0.2632, 0.0, 0.0, 0.0, 0.5158, 0.0, 0.4947, 0.0, 0.7579, 0.0, 0.2526, 0.0, 0.7474, 0.0, 0.0, 0.0, 0.5053, 0.0, 0.5158, 0.0, 0.01053, 0.0, 0.5053, 0.0, 0.0, 0.0, 0.01053, 0.0, 1.0, 0.0, 0.5053, 0.0, 0.7684, 0.0, 0.2526, 0.0, 0.7579, 0.0, 0.7684, 0.0, 0.2421, 0.0, 0.2526, 0.0, 0.7789, 0.0, 0.2421, 0.0, 0.7684, 0.0, 0.01053, 0.0, 0.9895, 0.0, 1.0, 0.0, 0.7789, 0.0, 0.2316, 0.0, 0.2421, 0.0, 0.02105, 0.0, 0.9895, 0.0, 0.01053, 0.0, 0.7895, 0.0, 0.2316, 0.0, 0.7789, 0.0, 0.02105, 0.0, 0.9789, 0.0, 0.9895, 0.0, 0.7895, 0.0, 0.2211, 0.0, 0.2316, 0.0, 0.03158, 0.0, 0.9789, 0.0, 0.02105, 0.0, 0.8, 0.0, 0.2211, 0.0, 0.7895, 0.0, 0.03158, 0.0, 0.9684, 0.0, 0.9789, 0.0, 0.8, 0.0, 0.2105, 0.0, 0.2211, 0.0, 0.04211, 0.0, 0.9684, 0.0, 0.03158, 0.0, 0.8105, 0.0, 0.2105, 0.0, 0.8, 0.0, 0.04211, 0.0, 0.9579, 0.0, 0.9684, 0.0, 0.8211, 0.0, 0.2105, 0.0, 0.8105, 0.0, 0.04211, 0.0, 0.9474, 0.0, 0.9579, 0.0, 0.8211, 0.0, 0.2, 0.0, 0.2105, 0.0, 0.05263, 0.0, 0.9474, 0.0, 0.04211, 0.0, 0.8316, 0.0, 0.2, 0.0, 0.8211, 0.0, 0.05263, 0.0, 0.9368, 0.0, 0.9474, 0.0, 0.8421, 0.0, 0.2, 0.0, 0.8316, 0.0, 0.05263, 0.0, 0.9263, 0.0, 0.9368, 0.0, 0.8421, 0.0, 0.1895, 0.0, 0.2, 0.0, 0.06316, 0.0, 0.9263, 0.0, 0.05263, 0.0, 0.8526, 0.0, 0.1895, 0.0, 0.8421, 0.0, 0.06316, 0.0, 0.9158, 0.0, 0.9263, 0.0, 0.8632, 0.0, 0.1895, 0.0, 0.8526, 0.0, 0.06316, 0.0, 0.9053, 0.0, 0.9158, 0.0, 0.8632, 0.0, 0.1789, 0.0, 0.1895, 0.0, 0.07368, 0.0, 0.9053, 0.0, 0.06316, 0.0, 0.8737, 0.0, 0.1789, 0.0, 0.8632, 0.0, 0.07368, 0.0, 0.8947, 0.0, 0.9053, 0.0, 0.8842, 0.0, 0.1789, 0.0, 0.8737, 0.0, 0.07368, 0.0, 0.8842, 0.0, 0.8947, 0.0, 0.07368, 0.0, 0.1789, 0.0, 0.8842, 0.0, 0.07368, 0.0, 0.1684, 0.0, 0.1789, 0.0, 0.08421, 0.0, 0.1684, 0.0, 0.07368, 0.0, 0.08421, 0.0, 0.1579, 0.0, 0.1684, 0.0, 0.09474, 0.0, 0.1579, 0.0, 0.08421, 0.0, 0.09474, 0.0, 0.1474, 0.0, 0.1579, 0.0, 0.1053, 0.0, 0.1474, 0.0, 0.09474, 0.0, 0.1053, 0.0, 0.1368, 0.0, 0.1474, 0.0, 0.1158, 0.0, 0.1368, 0.0, 0.1053, 0.0, 0.1158, 0.0, 0.1263, 0.0, 0.1368, 0.0, 0.2857, 0.0, 0.0, 0.0, 0.1429, 0.0, 0.2857, 0.0, 1.0, 0.0, 0.0, 0.0, 0.4286, 0.0, 1.0, 0.0, 0.2857, 0.0, 0.5714, 0.0, 0.8571, 0.0, 0.4286, 0.0, 0.8571, 0.0, 1.0, 0.0, 0.4286, 0.0, 0.5714, 0.0, 0.7143, 0.0, 0.8571, 0.0, 0.1074, 0.0, 0.09091, 0.0, 0.09917, 0.0, 0.1074, 0.0, 0.08264, 0.0, 0.09091, 0.0, 0.1074, 0.0, 0.07438, 0.0, 0.08264, 0.0, 0.1157, 0.0, 0.07438, 0.0, 0.1074, 0.0, 0.1157, 0.0, 0.06612, 0.0, 0.07438, 0.0, 0.1157, 0.0, 0.05785, 0.0, 0.06612, 0.0, 0.124, 0.0, 0.05785, 0.0, 0.1157, 0.0, 0.124, 0.0, 0.04959, 0.0, 0.05785, 0.0, 0.124, 0.0, 0.04132, 0.0, 0.04959, 0.0, 0.1322, 0.0, 0.04132, 0.0, 0.124, 0.0, 0.1322, 0.0, 0.03306, 0.0, 0.04132, 0.0, 0.1322, 0.0, 0.02479, 0.0, 0.03306, 0.0, 0.1405, 0.0, 0.02479, 0.0, 0.1322, 0.0, 0.1405, 0.0, 0.01653, 0.0, 0.02479, 0.0, 0.1405, 0.0, 0.008264, 0.0, 0.01653, 0.0, 0.1488, 0.0, 0.008264, 0.0, 0.1405, 0.0, 0.1488, 0.0, 0.0, 0.0, 0.008264, 0.0, 0.1488, 0.0, 0.9339, 0.0, 0.0, 0.0, 0.9339, 0.0, 0.9421, 0.0, 0.0, 0.0, 0.9421, 0.0, 0.9504, 0.0, 0.0, 0.0, 0.9504, 0.0, 0.9587, 0.0, 0.0, 0.0, 0.9587, 0.0, 0.9669, 0.0, 0.0, 0.0, 0.9669, 0.0, 0.9752, 0.0, 0.0, 0.0, 0.9752, 0.0, 0.9835, 0.0, 0.0, 0.0, 0.9835, 0.0, 0.9917, 0.0, 0.0, 0.0, 0.9917, 0.0, 1.0, 0.0, 0.0, 0.0, 0.157, 0.0, 0.9174, 0.0, 0.1488, 0.0, 0.9174, 0.0, 0.9256, 0.0, 0.1488, 0.0, 0.9256, 0.0, 0.9339, 0.0, 0.1488, 0.0, 0.1653, 0.0, 0.9008, 0.0, 0.157, 0.0, 0.9008, 0.0, 0.9091, 0.0, 0.157, 0.0, 0.9091, 0.0, 0.9174, 0.0, 0.157, 0.0, 0.1736, 0.0, 0.8926, 0.0, 0.1653, 0.0, 0.8926, 0.0, 0.9008, 0.0, 0.1653, 0.0, 0.1736, 0.0, 0.8843, 0.0, 0.8926, 0.0, 0.1736, 0.0, 0.876, 0.0, 0.8843, 0.0, 0.1736, 0.0, 0.8678, 0.0, 0.876, 0.0, 0.1736, 0.0, 0.8595, 0.0, 0.8678, 0.0, 0.1736, 0.0, 0.8512, 0.0, 0.8595, 0.0, 0.1818, 0.0, 0.8512, 0.0, 0.1736, 0.0, 0.1818, 0.0, 0.843, 0.0, 0.8512, 0.0, 0.1818, 0.0, 0.8347, 0.0, 0.843, 0.0, 0.1818, 0.0, 0.8264, 0.0, 0.8347, 0.0, 0.1901, 0.0, 0.8264, 0.0, 0.1818, 0.0, 0.1901, 0.0, 0.8182, 0.0, 0.8264, 0.0, 0.1901, 0.0, 0.8099, 0.0, 0.8182, 0.0, 0.1983, 0.0, 0.8099, 0.0, 0.1901, 0.0, 0.1983, 0.0, 0.8017, 0.0, 0.8099, 0.0, 0.1983, 0.0, 0.7934, 0.0, 0.8017, 0.0, 0.2066, 0.0, 0.7934, 0.0, 0.1983, 0.0, 0.2066, 0.0, 0.7851, 0.0, 0.7934, 0.0, 0.2066, 0.0, 0.7769, 0.0, 0.7851, 0.0, 0.2149, 0.0, 0.7769, 0.0, 0.2066, 0.0, 0.2149, 0.0, 0.7686, 0.0, 0.7769, 0.0, 0.2231, 0.0, 0.7686, 0.0, 0.2149, 0.0, 0.2231, 0.0, 0.7603, 0.0, 0.7686, 0.0, 0.2231, 0.0, 0.7521, 0.0, 0.7603, 0.0, 0.2314, 0.0, 0.7521, 0.0, 0.2231, 0.0, 0.2314, 0.0, 0.7438, 0.0, 0.7521, 0.0, 0.2397, 0.0, 0.7438, 0.0, 0.2314, 0.0, 0.2397, 0.0, 0.7355, 0.0, 0.7438, 0.0, 0.2479, 0.0, 0.7355, 0.0, 0.2397, 0.0, 0.2479, 0.0, 0.7273, 0.0, 0.7355, 0.0, 0.2562, 0.0, 0.7273, 0.0, 0.2479, 0.0, 0.2562, 0.0, 0.719, 0.0, 0.7273, 0.0, 0.2645, 0.0, 0.719, 0.0, 0.2562, 0.0, 0.2727, 0.0, 0.719, 0.0, 0.2645, 0.0, 0.2727, 0.0, 0.7107, 0.0, 0.719, 0.0, 0.281, 0.0, 0.7107, 0.0, 0.2727, 0.0, 0.2893, 0.0, 0.7107, 0.0, 0.281, 0.0, 0.2893, 0.0, 0.7025, 0.0, 0.7107, 0.0, 0.2975, 0.0, 0.7025, 0.0, 0.2893, 0.0, 0.5041, 0.0, 0.4876, 0.0, 0.4959, 0.0, 0.2975, 0.0, 0.6942, 0.0, 0.7025, 0.0, 0.3058, 0.0, 0.6942, 0.0, 0.2975, 0.0, 0.5041, 0.0, 0.4793, 0.0, 0.4876, 0.0, 0.314, 0.0, 0.6942, 0.0, 0.3058, 0.0, 0.314, 0.0, 0.686, 0.0, 0.6942, 0.0, 0.5041, 0.0, 0.4711, 0.0, 0.4793, 0.0, 0.3223, 0.0, 0.686, 0.0, 0.314, 0.0, 0.5041, 0.0, 0.4628, 0.0, 0.4711, 0.0, 0.3306, 0.0, 0.686, 0.0, 0.3223, 0.0, 0.3388, 0.0, 0.686, 0.0, 0.3306, 0.0, 0.3388, 0.0, 0.6777, 0.0, 0.686, 0.0, 0.5041, 0.0, 0.4545, 0.0, 0.4628, 0.0, 0.3471, 0.0, 0.6777, 0.0, 0.3388, 0.0, 0.5041, 0.0, 0.4463, 0.0, 0.4545, 0.0, 0.3554, 0.0, 0.6777, 0.0, 0.3471, 0.0, 0.5041, 0.0, 0.438, 0.0, 0.4463, 0.0, 0.3554, 0.0, 0.6694, 0.0, 0.6777, 0.0, 0.3636, 0.0, 0.6694, 0.0, 0.3554, 0.0, 0.5041, 0.0, 0.4298, 0.0, 0.438, 0.0, 0.3719, 0.0, 0.6694, 0.0, 0.3636, 0.0, 0.5041, 0.0, 0.4215, 0.0, 0.4298, 0.0, 0.3802, 0.0, 0.6694, 0.0, 0.3719, 0.0, 0.5041, 0.0, 0.4132, 0.0, 0.4215, 0.0, 0.3884, 0.0, 0.6694, 0.0, 0.3802, 0.0, 0.5041, 0.0, 0.405, 0.0, 0.4132, 0.0, 0.3884, 0.0, 0.6612, 0.0, 0.6694, 0.0, 0.3967, 0.0, 0.6612, 0.0, 0.3884, 0.0, 0.5041, 0.0, 0.3967, 0.0, 0.405, 0.0, 0.5041, 0.0, 0.6612, 0.0, 0.3967, 0.0, 0.5041, 0.0, 0.6529, 0.0, 0.6612, 0.0, 0.5124, 0.0, 0.6529, 0.0, 0.5041, 0.0, 0.5207, 0.0, 0.6529, 0.0, 0.5124, 0.0, 0.5207, 0.0, 0.6446, 0.0, 0.6529, 0.0, 0.5289, 0.0, 0.6446, 0.0, 0.5207, 0.0, 0.5289, 0.0, 0.6364, 0.0, 0.6446, 0.0, 0.5372, 0.0, 0.6364, 0.0, 0.5289, 0.0, 0.5455, 0.0, 0.6364, 0.0, 0.5372, 0.0, 0.5455, 0.0, 0.6281, 0.0, 0.6364, 0.0, 0.5537, 0.0, 0.6281, 0.0, 0.5455, 0.0, 0.562, 0.0, 0.6281, 0.0, 0.5537, 0.0, 0.562, 0.0, 0.6198, 0.0, 0.6281, 0.0, 0.5702, 0.0, 0.6198, 0.0, 0.562, 0.0, 0.5785, 0.0, 0.6198, 0.0, 0.5702, 0.0, 0.5785, 0.0, 0.6116, 0.0, 0.6198, 0.0, 0.5868, 0.0, 0.6116, 0.0, 0.5785, 0.0, 0.595, 0.0, 0.6116, 0.0, 0.5868, 0.0, 0.595, 0.0, 0.6033, 0.0, 0.6116, 0.0])
me_text.use_remesh_fix_poles = True
me_text.use_remesh_preserve_attributes = False
me_text.update()

# ---- objects
ob_cylinder = bpy.data.objects.new('Cylinder', me_cylinder)
ob_cylinder_001 = bpy.data.objects.new('Cylinder.001', me_cylinder_001)
ob_icosphere = bpy.data.objects.new('Icosphere', me_icosphere)
ob_icosphere_001 = bpy.data.objects.new('Icosphere.001', me_icosphere_001)
ob_text = bpy.data.objects.new('Text', me_text)

# ---- transforms, parenting, visibility, modifiers, constraints
ob_cylinder.location = (0.0, 0.0, 0.01301)
ob_cylinder.scale = (0.07095, 0.07095, 0.007369)
ob_cylinder_001.location = (0.0, 0.0, 0.06491)
ob_cylinder_001.scale = (0.04293, 0.04293, 0.05235)
ob_icosphere.location = (4.827e-06, -0.0623, 2.19)
ob_icosphere_001.location = (4.827e-06, -0.04144, 2.19)
ob_icosphere_001.scale = (0.8966, 0.8966, 0.8966)
ob_text.location = (0.008856, -0.08378, 2.204)
ob_text.rotation_euler = (1.571, 2.22e-16, 2.22e-16)
ob_text.scale = (0.3048, 0.3048, 0.3048)
_m = ob_text.modifiers.new('Solidify', 'SOLIDIFY')
_m.thickness = 0.07

# ---- collection membership
col_collection.objects.link(ob_cylinder)
col_collection.objects.link(ob_cylinder_001)
col_collection.objects.link(ob_icosphere)
col_collection.objects.link(ob_icosphere_001)
col_collection.objects.link(ob_text)

# ---- scene / render settings (as saved in the file)
scene.frame_start = 1; scene.frame_end = 250; scene.frame_set(1)
scene.render.engine = 'BLENDER_EEVEE_NEXT'
scene.cycles.sampling_pattern = 'TABULATED_SOBOL'
scene.cycles.use_light_tree = False
scene.view_settings.view_transform = 'Filmic'
bpy.context.view_layer.update()

# ---- added for rendering (the .blend has no active camera and no usable light): camera, sun
cam_auto = bpy.data.cameras.new('AutoCamera')
cam_auto.lens = 50.0
cam_auto.sensor_width = 36.0
cam_auto.clip_end = 1000.0
ob_auto_camera = bpy.data.objects.new('AutoCamera', cam_auto)
scene.collection.objects.link(ob_auto_camera)
ob_auto_camera.location = (2.57724, -3.09909, 3.38836)
ob_auto_camera.rotation_euler = (1.09748, -7.21219e-08, 0.694738)
scene.camera = ob_auto_camera
light_auto_sun = bpy.data.lights.new('AutoSun', 'SUN')
light_auto_sun.energy = 3.0
light_auto_sun.angle = 0.0523599
ob_auto_sun = bpy.data.objects.new('AutoSun', light_auto_sun)
scene.collection.objects.link(ob_auto_sun)
ob_auto_sun.rotation_euler = (0.872665, 0.174533, 0.523599)
bpy.context.view_layer.update()
